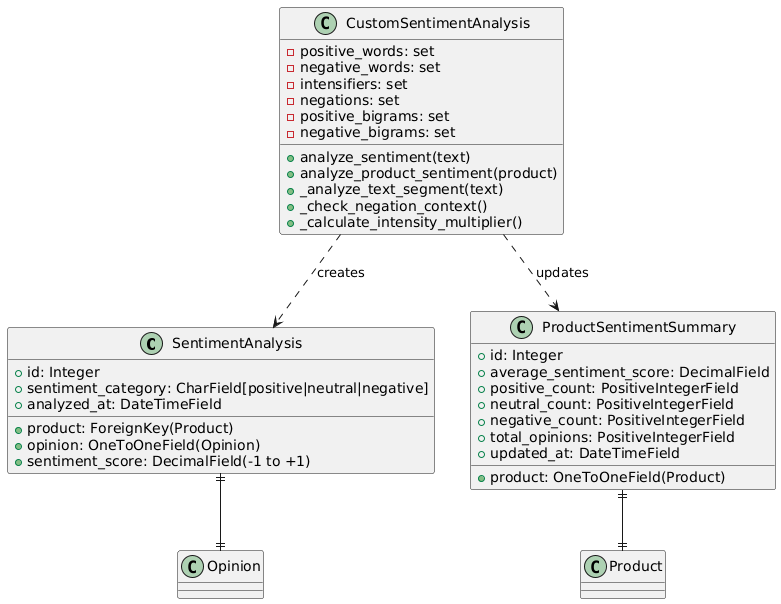

The diagram above was rendered by PlantUML. Its source (embedded in the PNG):
@startuml
class SentimentAnalysis {
  +id: Integer
  +product: ForeignKey(Product)
  +opinion: OneToOneField(Opinion)
  +sentiment_score: DecimalField(-1 to +1)
  +sentiment_category: CharField[positive|neutral|negative]
  +analyzed_at: DateTimeField
}

class ProductSentimentSummary {
  +id: Integer
  +product: OneToOneField(Product)
  +average_sentiment_score: DecimalField
  +positive_count: PositiveIntegerField
  +neutral_count: PositiveIntegerField
  +negative_count: PositiveIntegerField
  +total_opinions: PositiveIntegerField
  +updated_at: DateTimeField
}

class CustomSentimentAnalysis {
  -positive_words: set
  -negative_words: set
  -intensifiers: set
  -negations: set
  -positive_bigrams: set
  -negative_bigrams: set
  +analyze_sentiment(text)
  +analyze_product_sentiment(product)
  +_analyze_text_segment(text)
  +_check_negation_context()
  +_calculate_intensity_multiplier()
}

SentimentAnalysis ||--|| Opinion
ProductSentimentSummary ||--|| Product
CustomSentimentAnalysis ..> SentimentAnalysis : creates
CustomSentimentAnalysis ..> ProductSentimentSummary : updates
@enduml